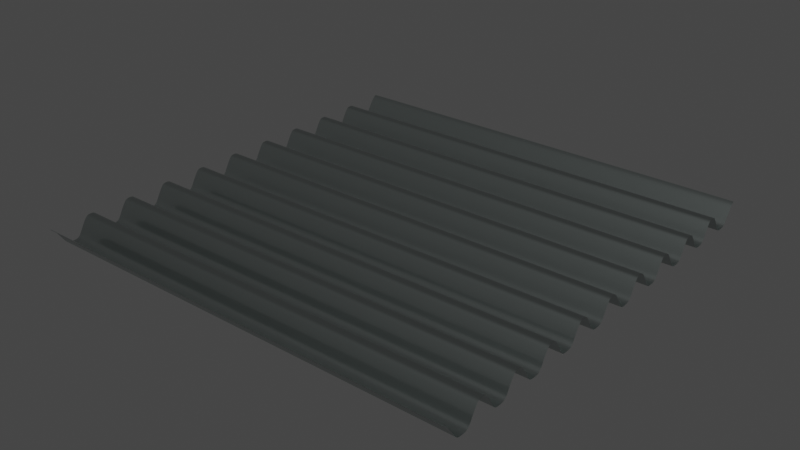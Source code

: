 # Source: Fence_2.blend  (saved by Blender 3.4.6; exported with 4.5.12 LTS)
import bpy
from mathutils import Matrix  # noqa: F401  (used for matrix-valued properties, if any)

bpy.ops.wm.read_factory_settings(use_empty=True)
scene = bpy.context.scene
scene.name = 'Scene'

# ---- collections
col_collection = bpy.data.collections.new('Collection'); scene.collection.children.link(col_collection)

# ---- images (referenced by path relative to the original .blend; pixels are not part of the script)
import os
ASSET_DIR = os.environ.get("B2B_ASSET_DIR", "")  # directory of the original .blend (textures are referenced by path, not embedded)
HERE = os.path.dirname(os.path.abspath(__file__))  # packed textures are extracted next to this script under _unpacked/

def load_image(name, relpath, width, height, colorspace="sRGB"):
    """Load a texture the original file referenced (path relative to the .blend, or extracted next to this script)."""
    p = next((c for c in (os.path.join(HERE, relpath), os.path.join(ASSET_DIR, relpath)) if relpath and os.path.exists(c)), "")
    if p:
        img = bpy.data.images.load(p, check_existing=True)
        img.name = name
    else:  # same state as the original file: an image datablock whose file is absent (Cycles renders it pink)
        img = bpy.data.images.new(name, width, height)
        img.source = "FILE"
        img.filepath = "//" + (relpath or name)
    img.colorspace_settings.name = colorspace
    return img
img_roughpaint_png = load_image('roughpaint.png', 'roughpaint.png', 1024, 1024, 'Non-Color')
img_scratch_png = load_image('scratch.png', 'scratch.png', 1024, 1024, 'Non-Color')

# ---- materials (node trees are filled in below, after node groups)
mat_material_001 = bpy.data.materials.new('Material.001')
mat_material_001.use_transparent_shadow = False

# ---- node groups
ng_auto_smooth = bpy.data.node_groups.new('Auto Smooth', 'GeometryNodeTree')
_s = ng_auto_smooth.interface.new_socket(name='Geometry', in_out='OUTPUT', socket_type='NodeSocketGeometry')
_s = ng_auto_smooth.interface.new_socket(name='Geometry', in_out='INPUT', socket_type='NodeSocketGeometry')
_s = ng_auto_smooth.interface.new_socket(name='Angle', in_out='INPUT', socket_type='NodeSocketFloat')
_s.subtype = 'ANGLE'
_s.min_value = 0.0
_s.max_value = 3.142
ng_auto_smooth.is_modifier = True
_N = ng_auto_smooth.nodes; _L = ng_auto_smooth.links
n0 = _N.new('NodeGroupOutput'); n0.name = 'Group Output'; n0.location = (480, -100)
n1 = _N.new('NodeGroupInput'); n1.name = 'Group Input'; n1.location = (-420, -300)
n2 = _N.new('NodeGroupInput'); n2.name = 'Group Input.001'; n2.location = (-60, -100)
n3 = _N.new('GeometryNodeSetShadeSmooth'); n3.name = 'Set Shade Smooth'; n3.location = (120, -100)
n3.domain = 'EDGE'
n4 = _N.new('GeometryNodeSetShadeSmooth'); n4.name = 'Set Shade Smooth.001'; n4.location = (300, -100)
n5 = _N.new('GeometryNodeInputMeshEdgeAngle'); n5.name = 'Edge Angle'; n5.location = (-420, -220)
n6 = _N.new('GeometryNodeInputEdgeSmooth'); n6.name = 'Is Edge Smooth'; n6.location = (-60, -160)
n7 = _N.new('GeometryNodeInputShadeSmooth'); n7.name = 'Is Face Smooth'; n7.location = (-240, -340)
n8 = _N.new('FunctionNodeBooleanMath'); n8.name = 'Boolean Math'; n8.location = (-60, -220)
n9 = _N.new('FunctionNodeCompare'); n9.name = 'Compare'; n9.location = (-240, -180)
n9.operation = 'LESS_EQUAL'
_L.new(n5.outputs[0], n9.inputs[0])
_L.new(n4.outputs[0], n0.inputs[0])
_L.new(n1.outputs[1], n9.inputs[1])
_L.new(n9.outputs[0], n8.inputs[0])
_L.new(n7.outputs[0], n8.inputs[1])
_L.new(n2.outputs[0], n3.inputs[0])
_L.new(n6.outputs[0], n3.inputs[1])
_L.new(n3.outputs[0], n4.inputs[0])
_L.new(n8.outputs[0], n3.inputs[2])
n0.is_active_output = True

# ---- material node trees
mat_material_001.use_nodes = True; mat_material_001.node_tree.nodes.clear()
_N = mat_material_001.node_tree.nodes; _L = mat_material_001.node_tree.links
n0 = _N.new('ShaderNodeTexImage'); n0.name = 'Image Texture'; n0.location = (-620, 204)
n0.image = img_roughpaint_png
n1 = _N.new('ShaderNodeValToRGB'); n1.name = 'ColorRamp'; n1.location = (-300, 203)
while len(n1.color_ramp.elements) > 1: n1.color_ramp.elements.remove(n1.color_ramp.elements[-1])
n1.color_ramp.elements[0].position = 0.2227; n1.color_ramp.elements[0].color = (0.292, 0.292, 0.292, 1.0)
_e = n1.color_ramp.elements.new(1.0); _e.color = (1.0, 1.0, 1.0, 1.0)
n2 = _N.new('ShaderNodeOutputMaterial'); n2.name = 'Material Output'; n2.location = (1295, 284)
n3 = _N.new('ShaderNodeMixShader'); n3.name = 'Mix Shader'; n3.location = (1075, 285)
n4 = _N.new('ShaderNodeBsdfPrincipled'); n4.name = 'Principled BSDF'; n4.location = (20, 300)
n4.distribution = 'GGX'
n4.subsurface_method = 'RANDOM_WALK_SKIN'
n4.inputs[0].default_value = (0.3238, 0.3662, 0.356, 1.0)
n4.inputs[1].default_value = 1.0
n4.inputs[3].default_value = 1.45
n4.inputs[27].default_value = (0.0, 0.0, 0.0, 1.0)
n4.inputs[28].default_value = 1.0
n5 = _N.new('ShaderNodeBsdfPrincipled'); n5.name = 'Principled BSDF.001'; n5.location = (465, 110)
n5.distribution = 'GGX'
n5.subsurface_method = 'RANDOM_WALK_SKIN'
n5.inputs[0].default_value = (1.0, 1.0, 1.0, 1.0)
n5.inputs[1].default_value = 1.0
n5.inputs[2].default_value = 0.0
n5.inputs[3].default_value = 1.45
n5.inputs[27].default_value = (0.0, 0.0, 0.0, 1.0)
n5.inputs[28].default_value = 1.0
n6 = _N.new('ShaderNodeTexImage'); n6.name = 'Image Texture.001'; n6.location = (435, 660)
n6.image = img_scratch_png
n7 = _N.new('ShaderNodeMapping'); n7.name = 'Mapping'; n7.location = (119, 717)
n7.inputs[3].default_value = (3.0, 3.0, 1.0)
n8 = _N.new('ShaderNodeTexCoord'); n8.name = 'Texture Coordinate'; n8.location = (-136, 639)
n9 = _N.new('ShaderNodeValToRGB'); n9.name = 'ColorRamp.001'; n9.location = (761, 513)
while len(n9.color_ramp.elements) > 1: n9.color_ramp.elements.remove(n9.color_ramp.elements[-1])
n9.color_ramp.elements[0].position = 0.1682; n9.color_ramp.elements[0].color = (0.0, 0.0, 0.0, 1.0)
_e = n9.color_ramp.elements.new(1.0); _e.color = (1.0, 1.0, 1.0, 1.0)
_L.new(n3.outputs[0], n2.inputs[0])
_L.new(n1.outputs[0], n4.inputs[2])
_L.new(n0.outputs[0], n1.inputs[0])
_L.new(n4.outputs[0], n3.inputs[1])
_L.new(n5.outputs[0], n3.inputs[2])
_L.new(n9.outputs[0], n3.inputs[0])
_L.new(n7.outputs[0], n6.inputs[0])
_L.new(n8.outputs[2], n7.inputs[0])
_L.new(n6.outputs[0], n9.inputs[0])
n2.is_active_output = True

# ---- world
world_world = bpy.data.worlds.new('World'); scene.world = world_world
world_world.use_nodes = True; world_world.node_tree.nodes.clear()
_N = world_world.node_tree.nodes; _L = world_world.node_tree.links
n0 = _N.new('ShaderNodeOutputWorld'); n0.name = 'World Output'; n0.location = (300, 300)
n1 = _N.new('ShaderNodeBackground'); n1.name = 'Background'; n1.location = (10, 300)
n1.inputs[0].default_value = (0.05088, 0.05088, 0.05088, 1.0)
_L.new(n1.outputs[0], n0.inputs[0])
n0.is_active_output = True
world_world.color = (0.05088, 0.05088, 0.05088)
world_world.use_sun_shadow = False
world_world.sun_shadow_jitter_overblur = 0.0

# ---- meshes
me_plane = bpy.data.meshes.new('Plane')
me_plane.from_pydata([(-1.0, 1.0, 0.001574), (1.0, 1.0, 0.001574), (-1.0, 0.8831, -0.09041), (-1.0, 0.9169, -0.09041), (-1.0, 0.6831, -0.09041), (-1.0, 0.7169, -0.09041), (-1.0, 0.4831, -0.09041), (-1.0, 0.5169, -0.09041), (-1.0, 0.2831, -0.09041), (-1.0, 0.3169, -0.09041), (-1.0, 0.0831, -0.09041), (-1.0, 0.1169, -0.09041), (-1.0, -5.96e-08, -0.002806), (1.0, 5.96e-08, -0.002806), (1.0, 0.1169, -0.09041), (1.0, 0.0831, -0.09041), (1.0, 0.3169, -0.09041), (1.0, 0.2831, -0.09041), (1.0, 0.5169, -0.09041), (1.0, 0.4831, -0.09041), (1.0, 0.7169, -0.09041), (1.0, 0.6831, -0.09041), (1.0, 0.9169, -0.09041), (1.0, 0.8831, -0.09041), (-1.0, 0.04649, -0.04521), (1.0, 0.04649, -0.04521), (1.0, 0.06232, -0.07583), (-1.0, 0.06232, -0.07583), (1.0, 0.07271, -0.08565), (-1.0, 0.07271, -0.08565), (-1.0, 0.1535, -0.04521), (1.0, 0.1535, -0.04521), (-1.0, 0.1377, -0.07583), (1.0, 0.1377, -0.07583), (-1.0, 0.1273, -0.08565), (1.0, 0.1273, -0.08565), (-1.0, 0.3534, -0.04521), (1.0, 0.3534, -0.04521), (-1.0, 0.3377, -0.07583), (1.0, 0.3377, -0.07583), (-1.0, 0.3273, -0.08565), (1.0, 0.3273, -0.08565), (-1.0, 0.2466, -0.04521), (1.0, 0.2466, -0.04521), (1.0, 0.2623, -0.07583), (-1.0, 0.2623, -0.07583), (1.0, 0.2727, -0.08565), (-1.0, 0.2727, -0.08565), (-1.0, 0.4468, -0.04521), (1.0, 0.4468, -0.04521), (1.0, 0.4623, -0.07583), (-1.0, 0.4623, -0.07583), (1.0, 0.4727, -0.08565), (-1.0, 0.4727, -0.08565), (-1.0, 0.5532, -0.04521), (1.0, 0.5532, -0.04521), (-1.0, 0.5377, -0.07583), (1.0, 0.5377, -0.07583), (-1.0, 0.5273, -0.08565), (1.0, 0.5273, -0.08565), (-1.0, 0.7523, -0.04521), (1.0, 0.7523, -0.04521), (-1.0, 0.7377, -0.07583), (1.0, 0.7377, -0.07583), (-1.0, 0.7273, -0.08565), (1.0, 0.7273, -0.08565), (-1.0, 0.6477, -0.04521), (1.0, 0.6477, -0.04521), (1.0, 0.6623, -0.07583), (-1.0, 0.6623, -0.07583), (1.0, 0.6727, -0.08565), (-1.0, 0.6727, -0.08565), (-1.0, 0.9528, -0.05085), (1.0, 0.9528, -0.05085), (-1.0, 0.9377, -0.07583), (1.0, 0.9377, -0.07583), (-1.0, 0.9273, -0.08565), (1.0, 0.9273, -0.08565), (-1.0, 0.8472, -0.04521), (1.0, 0.8472, -0.04521), (1.0, 0.8623, -0.07583), (-1.0, 0.8623, -0.07583), (1.0, 0.8727, -0.08565), (-1.0, 0.8727, -0.08565), (-1.0, 0.7887, -0.002806), (-1.0, 0.8113, -0.002806), (-1.0, 0.5887, -0.002806), (-1.0, 0.6113, -0.002806), (-1.0, 0.3887, -0.002806), (-1.0, 0.4113, -0.002806), (-1.0, 0.1887, -0.002806), (-1.0, 0.2113, -0.002806), (-1.0, 0.01126, -0.002806), (1.0, 0.01126, -0.002806), (1.0, 0.2113, -0.002806), (1.0, 0.1887, -0.002806), (1.0, 0.4113, -0.002806), (1.0, 0.3887, -0.002806), (1.0, 0.6113, -0.002806), (1.0, 0.5887, -0.002806), (1.0, 0.8113, -0.002806), (1.0, 0.7887, -0.002806), (-1.0, 0.4264, -0.01302), (1.0, 0.4264, -0.01302), (-1.0, 0.4188, -0.006469), (1.0, 0.4188, -0.006469), (-1.0, 0.5736, -0.01302), (1.0, 0.5736, -0.01302), (1.0, 0.5812, -0.006469), (-1.0, 0.5812, -0.006469), (-1.0, 0.7736, -0.01302), (1.0, 0.7736, -0.01302), (1.0, 0.7812, -0.006469), (-1.0, 0.7812, -0.006469), (-1.0, 0.6264, -0.01302), (1.0, 0.6264, -0.01302), (-1.0, 0.6188, -0.006469), (1.0, 0.6188, -0.006469), (1.0, 0.9792, -0.01365), (-1.0, 0.9792, -0.01365), (1.0, 0.9896, -0.004595), (-1.0, 0.9896, -0.004595), (-1.0, 0.8264, -0.01302), (1.0, 0.8264, -0.01302), (-1.0, 0.8188, -0.006469), (1.0, 0.8188, -0.006469), (-1.0, 0.2264, -0.01302), (1.0, 0.2264, -0.01302), (-1.0, 0.2188, -0.006469), (1.0, 0.2188, -0.006469), (-1.0, 0.1736, -0.01302), (1.0, 0.1736, -0.01302), (1.0, 0.1812, -0.006469), (-1.0, 0.1812, -0.006469), (-1.0, 0.0264, -0.01302), (1.0, 0.0264, -0.01302), (-1.0, 0.01883, -0.006469), (1.0, 0.01883, -0.006469), (-1.0, 0.3736, -0.01302), (1.0, 0.3736, -0.01302), (1.0, 0.3812, -0.006469), (-1.0, 0.3812, -0.006469), (1.0, 1.0, 0.001574), (-1.0, 1.0, 0.001574)], [], [(83, 82, 23, 2), (29, 28, 15, 10), (134, 135, 25, 24), (47, 46, 17, 8), (126, 127, 43, 42), (53, 52, 19, 6), (102, 103, 49, 48), (71, 70, 21, 4), (114, 115, 67, 66), (93, 92, 12, 13), (14, 11, 10, 15), (16, 9, 8, 17), (18, 7, 6, 19), (20, 5, 4, 21), (22, 3, 2, 23), (143, 142, 1, 0), (24, 25, 26, 27), (27, 26, 28, 29), (32, 33, 31, 30), (34, 35, 33, 32), (11, 14, 35, 34), (38, 39, 37, 36), (40, 41, 39, 38), (9, 16, 41, 40), (133, 132, 95, 90), (42, 43, 44, 45), (45, 44, 46, 47), (141, 140, 97, 88), (48, 49, 50, 51), (51, 50, 52, 53), (56, 57, 55, 54), (58, 59, 57, 56), (7, 18, 59, 58), (62, 63, 61, 60), (64, 65, 63, 62), (5, 20, 65, 64), (109, 108, 99, 86), (66, 67, 68, 69), (69, 68, 70, 71), (74, 75, 73, 72), (76, 77, 75, 74), (3, 22, 77, 76), (113, 112, 101, 84), (78, 79, 80, 81), (81, 80, 82, 83), (94, 91, 90, 95), (96, 89, 88, 97), (98, 87, 86, 99), (100, 85, 84, 101), (122, 123, 79, 78), (104, 105, 103, 102), (89, 96, 105, 104), (54, 55, 107, 106), (106, 107, 108, 109), (60, 61, 111, 110), (110, 111, 112, 113), (116, 117, 115, 114), (87, 98, 117, 116), (72, 73, 118, 119), (119, 118, 120, 121), (124, 125, 123, 122), (85, 100, 125, 124), (128, 129, 127, 126), (91, 94, 129, 128), (30, 31, 131, 130), (130, 131, 132, 133), (136, 137, 135, 134), (92, 93, 137, 136), (36, 37, 139, 138), (138, 139, 140, 141), (121, 120, 142, 143)])
me_plane.polygons.foreach_set('use_smooth', [True] * 71)
_uv = me_plane.uv_layers.new(name='UVMap')
_uv.uv.foreach_set('vector', [0.0, 0.9364, 1.0, 0.9364, 1.0, 0.9415, 0.0, 0.9415, 0.0, 0.5364, 1.0, 0.5364, 1.0, 0.5415, 0.0, 0.5415, 0.0, 0.5132, 1.0, 0.5132, 1.0, 0.5208, 0.0, 0.5208, 0.0, 0.6364, 1.0, 0.6364, 1.0, 0.6415, 0.0, 0.6415, 0.0, 0.6132, 1.0, 0.6132, 1.0, 0.6208, 0.0, 0.6208, 0.0, 0.7364, 1.0, 0.7364, 1.0, 0.7415, 0.0, 0.7415, 0.0, 0.7132, 1.0, 0.7132, 1.0, 0.7208, 0.0, 0.7208, 0.0, 0.8364, 1.0, 0.8364, 1.0, 0.8415, 0.0, 0.8415, 0.0, 0.8132, 1.0, 0.8132, 1.0, 0.8208, 0.0, 0.8208, 1.0, 0.5056, 0.0, 0.5056, 0.0, 0.5, 1.0, 0.5, 1.0, 0.5585, 0.0, 0.5585, 0.0, 0.5415, 1.0, 0.5415, 1.0, 0.6585, 0.0, 0.6585, 0.0, 0.6415, 1.0, 0.6415, 1.0, 0.7585, 0.0, 0.7585, 0.0, 0.7415, 1.0, 0.7415, 1.0, 0.8585, 0.0, 0.8585, 0.0, 0.8415, 1.0, 0.8415, 1.0, 0.9585, 0.0, 0.9585, 0.0, 0.9415, 1.0, 0.9415, 0.0, 1.0, 1.0, 1.0, 1.0, 1.0, 0.0, 1.0, 0.0, 0.5208, 1.0, 0.5208, 1.0, 0.5312, 0.0, 0.5312, 0.0, 0.5312, 1.0, 0.5312, 1.0, 0.5364, 0.0, 0.5364, 0.0, 0.5688, 1.0, 0.5688, 1.0, 0.5792, 0.0, 0.5792, 0.0, 0.5636, 1.0, 0.5636, 1.0, 0.5688, 0.0, 0.5688, 0.0, 0.5585, 1.0, 0.5585, 1.0, 0.5636, 0.0, 0.5636, 0.0, 0.6688, 1.0, 0.6688, 1.0, 0.6792, 0.0, 0.6792, 0.0, 0.6636, 1.0, 0.6636, 1.0, 0.6688, 0.0, 0.6688, 0.0, 0.6585, 1.0, 0.6585, 1.0, 0.6636, 0.0, 0.6636, 0.0, 0.5906, 1.0, 0.5906, 1.0, 0.5944, 0.0, 0.5944, 0.0, 0.6208, 1.0, 0.6208, 1.0, 0.6312, 0.0, 0.6312, 0.0, 0.6312, 1.0, 0.6312, 1.0, 0.6364, 0.0, 0.6364, 0.0, 0.6906, 1.0, 0.6906, 1.0, 0.6944, 0.0, 0.6944, 0.0, 0.7208, 1.0, 0.7208, 1.0, 0.7312, 0.0, 0.7312, 0.0, 0.7312, 1.0, 0.7312, 1.0, 0.7364, 0.0, 0.7364, 0.0, 0.7688, 1.0, 0.7688, 1.0, 0.7792, 0.0, 0.7792, 0.0, 0.7636, 1.0, 0.7636, 1.0, 0.7688, 0.0, 0.7688, 0.0, 0.7585, 1.0, 0.7585, 1.0, 0.7636, 0.0, 0.7636, 0.0, 0.8688, 1.0, 0.8688, 1.0, 0.8792, 0.0, 0.8792, 0.0, 0.8636, 1.0, 0.8636, 1.0, 0.8688, 0.0, 0.8688, 0.0, 0.8585, 1.0, 0.8585, 1.0, 0.8636, 0.0, 0.8636, 0.0, 0.7906, 1.0, 0.7906, 1.0, 0.7944, 0.0, 0.7944, 0.0, 0.8208, 1.0, 0.8208, 1.0, 0.8312, 0.0, 0.8312, 0.0, 0.8312, 1.0, 0.8312, 1.0, 0.8364, 0.0, 0.8364, 0.0, 0.9688, 1.0, 0.9688, 1.0, 0.9792, 0.0, 0.9792, 0.0, 0.9636, 1.0, 0.9636, 1.0, 0.9688, 0.0, 0.9688, 0.0, 0.9585, 1.0, 0.9585, 1.0, 0.9636, 0.0, 0.9636, 0.0, 0.8906, 1.0, 0.8906, 1.0, 0.8944, 0.0, 0.8944, 0.0, 0.9208, 1.0, 0.9208, 1.0, 0.9312, 0.0, 0.9312, 0.0, 0.9312, 1.0, 0.9312, 1.0, 0.9364, 0.0, 0.9364, 1.0, 0.6056, 0.0, 0.6056, 0.0, 0.5944, 1.0, 0.5944, 1.0, 0.7056, 0.0, 0.7056, 0.0, 0.6944, 1.0, 0.6944, 1.0, 0.8056, 0.0, 0.8056, 0.0, 0.7944, 1.0, 0.7944, 1.0, 0.9056, 0.0, 0.9056, 0.0, 0.8944, 1.0, 0.8944, 0.0, 0.9132, 1.0, 0.9132, 1.0, 0.9208, 0.0, 0.9208, 0.0, 0.7094, 1.0, 0.7094, 1.0, 0.7132, 0.0, 0.7132, 0.0, 0.7056, 1.0, 0.7056, 1.0, 0.7094, 0.0, 0.7094, 0.0, 0.7792, 1.0, 0.7792, 1.0, 0.7868, 0.0, 0.7868, 0.0, 0.7868, 1.0, 0.7868, 1.0, 0.7906, 0.0, 0.7906, 0.0, 0.8792, 1.0, 0.8792, 1.0, 0.8868, 0.0, 0.8868, 0.0, 0.8868, 1.0, 0.8868, 1.0, 0.8906, 0.0, 0.8906, 0.0, 0.8094, 1.0, 0.8094, 1.0, 0.8132, 0.0, 0.8132, 0.0, 0.8056, 1.0, 0.8056, 1.0, 0.8094, 0.0, 0.8094, 0.0, 0.9792, 1.0, 0.9792, 1.0, 0.9896, 0.0, 0.9896, 0.0, 0.9896, 1.0, 0.9896, 1.0, 0.9948, 0.0, 0.9948, 0.0, 0.9094, 1.0, 0.9094, 1.0, 0.9132, 0.0, 0.9132, 0.0, 0.9056, 1.0, 0.9056, 1.0, 0.9094, 0.0, 0.9094, 0.0, 0.6094, 1.0, 0.6094, 1.0, 0.6132, 0.0, 0.6132, 0.0, 0.6056, 1.0, 0.6056, 1.0, 0.6094, 0.0, 0.6094, 0.0, 0.5792, 1.0, 0.5792, 1.0, 0.5868, 0.0, 0.5868, 0.0, 0.5868, 1.0, 0.5868, 1.0, 0.5906, 0.0, 0.5906, 0.0, 0.5094, 1.0, 0.5094, 1.0, 0.5132, 0.0, 0.5132, 0.0, 0.5056, 1.0, 0.5056, 1.0, 0.5094, 0.0, 0.5094, 0.0, 0.6792, 1.0, 0.6792, 1.0, 0.6868, 0.0, 0.6868, 0.0, 0.6868, 1.0, 0.6868, 1.0, 0.6906, 0.0, 0.6906, 0.0, 0.9948, 1.0, 0.9948, 1.0, 1.0, 0.0, 1.0])
me_plane.materials.append(mat_material_001)
me_plane.update()

# ---- objects
ob_plane = bpy.data.objects.new('Plane', me_plane)

# ---- transforms, parenting, visibility, modifiers, constraints
ob_plane.location = (0.0, 0.0, 0.0)
ob_plane.scale = (1.954, 1.954, 1.954)
_m = ob_plane.modifiers.new('Mirror', 'MIRROR')
_m.use_axis = (False, True, False)
_m = ob_plane.modifiers.new('Subdivision', 'SUBSURF')
_m.levels = 2
_m = ob_plane.modifiers.new('Auto Smooth', 'NODES')
_m.node_group = ng_auto_smooth
_gi = [s.identifier for s in ng_auto_smooth.interface.items_tree if s.item_type == 'SOCKET' and s.in_out == 'INPUT']
_m[_gi[1]] = 0.5236  # Angle

# ---- collection membership
col_collection.objects.link(ob_plane)

# ---- scene / render settings (as saved in the file)
scene.frame_start = 1; scene.frame_end = 250; scene.frame_set(1)
scene.render.engine = 'BLENDER_EEVEE_NEXT'
scene.cycles.sampling_pattern = 'TABULATED_SOBOL'
scene.cycles.use_light_tree = False
scene.view_settings.view_transform = 'Filmic'
bpy.context.view_layer.update()

# ---- added for rendering (the .blend has no active camera and no usable light): camera, sun
cam_auto = bpy.data.cameras.new('AutoCamera')
cam_auto.lens = 50.0
cam_auto.sensor_width = 36.0
cam_auto.clip_end = 1000.0
ob_auto_camera = bpy.data.objects.new('AutoCamera', cam_auto)
scene.collection.objects.link(ob_auto_camera)
ob_auto_camera.location = (5.11713, -6.14056, 4.00709)
ob_auto_camera.rotation_euler = (1.09748, -7.21219e-08, 0.694738)
scene.camera = ob_auto_camera
light_auto_sun = bpy.data.lights.new('AutoSun', 'SUN')
light_auto_sun.energy = 3.0
light_auto_sun.angle = 0.0523599
ob_auto_sun = bpy.data.objects.new('AutoSun', light_auto_sun)
scene.collection.objects.link(ob_auto_sun)
ob_auto_sun.rotation_euler = (0.872665, 0.174533, 0.523599)
bpy.context.view_layer.update()
